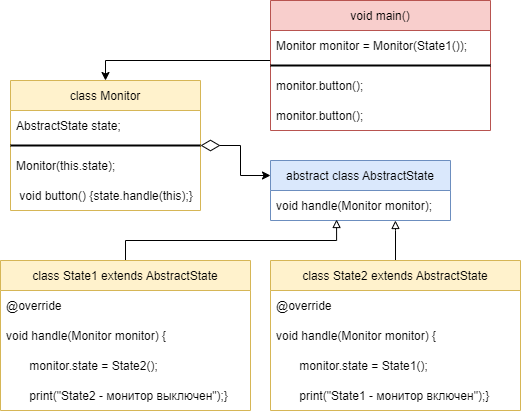

The diagram above was exported from draw.io. Its source (the exported page's mxGraphModel, read from the mxfile embedded in the PNG):
<mxGraphModel dx="782" dy="706" grid="1" gridSize="10" guides="1" tooltips="1" connect="1" arrows="1" fold="1" page="1" pageScale="1" pageWidth="827" pageHeight="1169" math="0" shadow="0">
  <root>
    <mxCell id="0" />
    <mxCell id="1" parent="0" />
    <mxCell id="GiyPfxa09XeHTsdRAptT-28" style="edgeStyle=orthogonalEdgeStyle;rounded=0;orthogonalLoop=1;jettySize=auto;html=1;entryX=0.5;entryY=0;entryDx=0;entryDy=0;" edge="1" parent="1" source="GiyPfxa09XeHTsdRAptT-1" target="GiyPfxa09XeHTsdRAptT-6">
      <mxGeometry relative="1" as="geometry">
        <Array as="points">
          <mxPoint x="115" y="160" />
        </Array>
      </mxGeometry>
    </mxCell>
    <mxCell id="GiyPfxa09XeHTsdRAptT-1" value="void main()" style="swimlane;fontStyle=0;childLayout=stackLayout;horizontal=1;startSize=30;horizontalStack=0;resizeParent=1;resizeParentMax=0;resizeLast=0;collapsible=1;marginBottom=0;fillColor=#f8cecc;strokeColor=#b85450;" vertex="1" parent="1">
      <mxGeometry x="280" y="100" width="220" height="130" as="geometry" />
    </mxCell>
    <mxCell id="GiyPfxa09XeHTsdRAptT-2" value="Monitor monitor = Monitor(State1());" style="text;strokeColor=none;fillColor=none;align=left;verticalAlign=middle;spacingLeft=4;spacingRight=4;overflow=hidden;points=[[0,0.5],[1,0.5]];portConstraint=eastwest;rotatable=0;" vertex="1" parent="GiyPfxa09XeHTsdRAptT-1">
      <mxGeometry y="30" width="220" height="30" as="geometry" />
    </mxCell>
    <mxCell id="GiyPfxa09XeHTsdRAptT-5" value="" style="line;strokeWidth=2;html=1;" vertex="1" parent="GiyPfxa09XeHTsdRAptT-1">
      <mxGeometry y="60" width="220" height="10" as="geometry" />
    </mxCell>
    <mxCell id="GiyPfxa09XeHTsdRAptT-3" value="monitor.button();" style="text;strokeColor=none;fillColor=none;align=left;verticalAlign=middle;spacingLeft=4;spacingRight=4;overflow=hidden;points=[[0,0.5],[1,0.5]];portConstraint=eastwest;rotatable=0;" vertex="1" parent="GiyPfxa09XeHTsdRAptT-1">
      <mxGeometry y="70" width="220" height="30" as="geometry" />
    </mxCell>
    <mxCell id="GiyPfxa09XeHTsdRAptT-4" value="monitor.button();" style="text;strokeColor=none;fillColor=none;align=left;verticalAlign=middle;spacingLeft=4;spacingRight=4;overflow=hidden;points=[[0,0.5],[1,0.5]];portConstraint=eastwest;rotatable=0;" vertex="1" parent="GiyPfxa09XeHTsdRAptT-1">
      <mxGeometry y="100" width="220" height="30" as="geometry" />
    </mxCell>
    <mxCell id="GiyPfxa09XeHTsdRAptT-29" style="edgeStyle=orthogonalEdgeStyle;rounded=0;orthogonalLoop=1;jettySize=auto;html=1;entryX=0;entryY=0.25;entryDx=0;entryDy=0;startArrow=diamondThin;startFill=0;startSize=17;" edge="1" parent="1" source="GiyPfxa09XeHTsdRAptT-6" target="GiyPfxa09XeHTsdRAptT-11">
      <mxGeometry relative="1" as="geometry" />
    </mxCell>
    <mxCell id="GiyPfxa09XeHTsdRAptT-6" value="class Monitor " style="swimlane;fontStyle=0;childLayout=stackLayout;horizontal=1;startSize=30;horizontalStack=0;resizeParent=1;resizeParentMax=0;resizeLast=0;collapsible=1;marginBottom=0;fillColor=#fff2cc;strokeColor=#d6b656;" vertex="1" parent="1">
      <mxGeometry x="20" y="180" width="190" height="130" as="geometry" />
    </mxCell>
    <mxCell id="GiyPfxa09XeHTsdRAptT-7" value="AbstractState state;" style="text;strokeColor=none;fillColor=none;align=left;verticalAlign=middle;spacingLeft=4;spacingRight=4;overflow=hidden;points=[[0,0.5],[1,0.5]];portConstraint=eastwest;rotatable=0;" vertex="1" parent="GiyPfxa09XeHTsdRAptT-6">
      <mxGeometry y="30" width="190" height="30" as="geometry" />
    </mxCell>
    <mxCell id="GiyPfxa09XeHTsdRAptT-10" value="" style="line;strokeWidth=2;html=1;" vertex="1" parent="GiyPfxa09XeHTsdRAptT-6">
      <mxGeometry y="60" width="190" height="10" as="geometry" />
    </mxCell>
    <mxCell id="GiyPfxa09XeHTsdRAptT-8" value="Monitor(this.state);" style="text;strokeColor=none;fillColor=none;align=left;verticalAlign=middle;spacingLeft=4;spacingRight=4;overflow=hidden;points=[[0,0.5],[1,0.5]];portConstraint=eastwest;rotatable=0;" vertex="1" parent="GiyPfxa09XeHTsdRAptT-6">
      <mxGeometry y="70" width="190" height="30" as="geometry" />
    </mxCell>
    <mxCell id="GiyPfxa09XeHTsdRAptT-9" value=" void button() {state.handle(this);}" style="text;strokeColor=none;fillColor=none;align=left;verticalAlign=middle;spacingLeft=4;spacingRight=4;overflow=hidden;points=[[0,0.5],[1,0.5]];portConstraint=eastwest;rotatable=0;" vertex="1" parent="GiyPfxa09XeHTsdRAptT-6">
      <mxGeometry y="100" width="190" height="30" as="geometry" />
    </mxCell>
    <mxCell id="GiyPfxa09XeHTsdRAptT-11" value="abstract class AbstractState" style="swimlane;fontStyle=0;childLayout=stackLayout;horizontal=1;startSize=30;horizontalStack=0;resizeParent=1;resizeParentMax=0;resizeLast=0;collapsible=1;marginBottom=0;fillColor=#dae8fc;strokeColor=#6c8ebf;" vertex="1" parent="1">
      <mxGeometry x="280" y="260" width="180" height="60" as="geometry" />
    </mxCell>
    <mxCell id="GiyPfxa09XeHTsdRAptT-12" value="void handle(Monitor monitor);" style="text;strokeColor=none;fillColor=none;align=left;verticalAlign=middle;spacingLeft=4;spacingRight=4;overflow=hidden;points=[[0,0.5],[1,0.5]];portConstraint=eastwest;rotatable=0;" vertex="1" parent="GiyPfxa09XeHTsdRAptT-11">
      <mxGeometry y="30" width="180" height="30" as="geometry" />
    </mxCell>
    <mxCell id="GiyPfxa09XeHTsdRAptT-30" style="edgeStyle=orthogonalEdgeStyle;rounded=0;orthogonalLoop=1;jettySize=auto;html=1;entryX=0.367;entryY=0.967;entryDx=0;entryDy=0;entryPerimeter=0;startArrow=baseDash;startFill=0;startSize=17;endArrow=block;endFill=0;" edge="1" parent="1" source="GiyPfxa09XeHTsdRAptT-15" target="GiyPfxa09XeHTsdRAptT-12">
      <mxGeometry relative="1" as="geometry">
        <Array as="points">
          <mxPoint x="135" y="340" />
          <mxPoint x="346" y="340" />
        </Array>
      </mxGeometry>
    </mxCell>
    <mxCell id="GiyPfxa09XeHTsdRAptT-15" value="class State1 extends AbstractState" style="swimlane;fontStyle=0;childLayout=stackLayout;horizontal=1;startSize=30;horizontalStack=0;resizeParent=1;resizeParentMax=0;resizeLast=0;collapsible=1;marginBottom=0;fillColor=#fff2cc;strokeColor=#d6b656;" vertex="1" parent="1">
      <mxGeometry x="10" y="360" width="250" height="150" as="geometry" />
    </mxCell>
    <mxCell id="GiyPfxa09XeHTsdRAptT-16" value="@override" style="text;strokeColor=none;fillColor=none;align=left;verticalAlign=middle;spacingLeft=4;spacingRight=4;overflow=hidden;points=[[0,0.5],[1,0.5]];portConstraint=eastwest;rotatable=0;" vertex="1" parent="GiyPfxa09XeHTsdRAptT-15">
      <mxGeometry y="30" width="250" height="30" as="geometry" />
    </mxCell>
    <mxCell id="GiyPfxa09XeHTsdRAptT-17" value="void handle(Monitor monitor) {" style="text;strokeColor=none;fillColor=none;align=left;verticalAlign=middle;spacingLeft=4;spacingRight=4;overflow=hidden;points=[[0,0.5],[1,0.5]];portConstraint=eastwest;rotatable=0;" vertex="1" parent="GiyPfxa09XeHTsdRAptT-15">
      <mxGeometry y="60" width="250" height="30" as="geometry" />
    </mxCell>
    <mxCell id="GiyPfxa09XeHTsdRAptT-18" value="       monitor.state = State2();" style="text;strokeColor=none;fillColor=none;align=left;verticalAlign=middle;spacingLeft=4;spacingRight=4;overflow=hidden;points=[[0,0.5],[1,0.5]];portConstraint=eastwest;rotatable=0;" vertex="1" parent="GiyPfxa09XeHTsdRAptT-15">
      <mxGeometry y="90" width="250" height="30" as="geometry" />
    </mxCell>
    <mxCell id="GiyPfxa09XeHTsdRAptT-20" value="       print(&quot;State2 - монитор выключен&quot;);}" style="text;strokeColor=none;fillColor=none;align=left;verticalAlign=middle;spacingLeft=4;spacingRight=4;overflow=hidden;points=[[0,0.5],[1,0.5]];portConstraint=eastwest;rotatable=0;" vertex="1" parent="GiyPfxa09XeHTsdRAptT-15">
      <mxGeometry y="120" width="250" height="30" as="geometry" />
    </mxCell>
    <mxCell id="GiyPfxa09XeHTsdRAptT-31" style="edgeStyle=orthogonalEdgeStyle;rounded=0;orthogonalLoop=1;jettySize=auto;html=1;entryX=0.694;entryY=1;entryDx=0;entryDy=0;entryPerimeter=0;startArrow=baseDash;startFill=0;endArrow=block;endFill=0;startSize=17;" edge="1" parent="1" source="GiyPfxa09XeHTsdRAptT-23" target="GiyPfxa09XeHTsdRAptT-12">
      <mxGeometry relative="1" as="geometry" />
    </mxCell>
    <mxCell id="GiyPfxa09XeHTsdRAptT-23" value="class State2 extends AbstractState" style="swimlane;fontStyle=0;childLayout=stackLayout;horizontal=1;startSize=30;horizontalStack=0;resizeParent=1;resizeParentMax=0;resizeLast=0;collapsible=1;marginBottom=0;fillColor=#fff2cc;strokeColor=#d6b656;" vertex="1" parent="1">
      <mxGeometry x="280" y="360" width="250" height="150" as="geometry" />
    </mxCell>
    <mxCell id="GiyPfxa09XeHTsdRAptT-24" value="@override" style="text;strokeColor=none;fillColor=none;align=left;verticalAlign=middle;spacingLeft=4;spacingRight=4;overflow=hidden;points=[[0,0.5],[1,0.5]];portConstraint=eastwest;rotatable=0;" vertex="1" parent="GiyPfxa09XeHTsdRAptT-23">
      <mxGeometry y="30" width="250" height="30" as="geometry" />
    </mxCell>
    <mxCell id="GiyPfxa09XeHTsdRAptT-25" value="void handle(Monitor monitor) {" style="text;strokeColor=none;fillColor=none;align=left;verticalAlign=middle;spacingLeft=4;spacingRight=4;overflow=hidden;points=[[0,0.5],[1,0.5]];portConstraint=eastwest;rotatable=0;" vertex="1" parent="GiyPfxa09XeHTsdRAptT-23">
      <mxGeometry y="60" width="250" height="30" as="geometry" />
    </mxCell>
    <mxCell id="GiyPfxa09XeHTsdRAptT-26" value="       monitor.state = State1();" style="text;strokeColor=none;fillColor=none;align=left;verticalAlign=middle;spacingLeft=4;spacingRight=4;overflow=hidden;points=[[0,0.5],[1,0.5]];portConstraint=eastwest;rotatable=0;" vertex="1" parent="GiyPfxa09XeHTsdRAptT-23">
      <mxGeometry y="90" width="250" height="30" as="geometry" />
    </mxCell>
    <mxCell id="GiyPfxa09XeHTsdRAptT-27" value="       print(&quot;State1 - монитор включен&quot;);}" style="text;strokeColor=none;fillColor=none;align=left;verticalAlign=middle;spacingLeft=4;spacingRight=4;overflow=hidden;points=[[0,0.5],[1,0.5]];portConstraint=eastwest;rotatable=0;" vertex="1" parent="GiyPfxa09XeHTsdRAptT-23">
      <mxGeometry y="120" width="250" height="30" as="geometry" />
    </mxCell>
  </root>
</mxGraphModel>